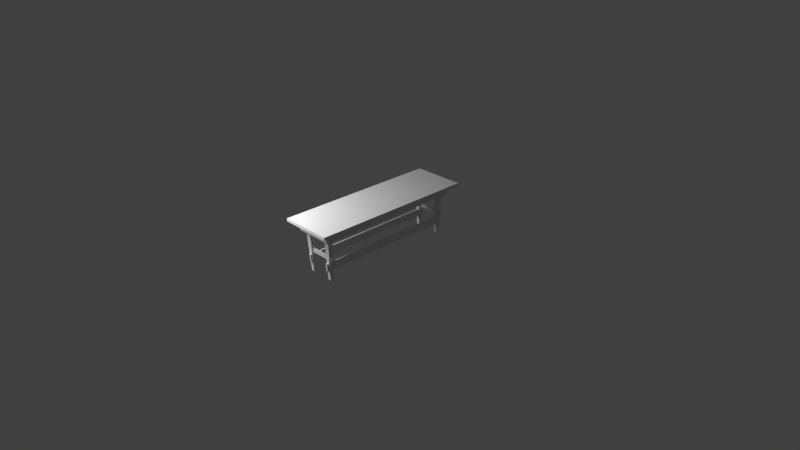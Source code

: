 # Source: table_mortis-tenon_old-dirty.blend  (saved by Blender 2.59.0; exported with 4.5.12 LTS)
import bpy
from mathutils import Matrix  # noqa: F401  (used for matrix-valued properties, if any)

bpy.ops.wm.read_factory_settings(use_empty=True)
scene = bpy.context.scene
scene.name = 'Scene'

# ---- collections
col_collection_1 = bpy.data.collections.new('Collection 1'); scene.collection.children.link(col_collection_1)

# ---- materials (node trees are filled in below, after node groups)
mat_table_mt_old_dirty = bpy.data.materials.new('table_mt_old-dirty')
mat_table_mt_old_dirty.alpha_threshold = 0.0
mat_table_mt_old_dirty.use_transparent_shadow = False
mat_table_mt_old_dirty.roughness = 0.5
mat_table_mt_old_dirty.specular_intensity = 1.0
mat_table_mt_old_dirty.line_color = (0.0, 0.0, 0.0, 1.0)

# ---- material node trees

# ---- world
world_world = bpy.data.worlds.new('World'); scene.world = world_world
world_world.color = (0.05088, 0.05088, 0.05088)
world_world.use_sun_shadow = False
world_world.sun_shadow_jitter_overblur = 0.0
world_world.cycles.sampling_method = 'MANUAL'
world_world.cycles.sample_map_resolution = 256

# ---- cameras
cam_camera = bpy.data.cameras.new('Camera')
cam_camera.clip_end = 100.0
cam_camera.lens = 35.0
cam_camera.ortho_scale = 7.314
cam_camera.dof.focus_distance = 0.0
cam_camera.dof.aperture_fstop = 128.0

# ---- lights
light_lamp = bpy.data.lights.new('Lamp', 'POINT')
light_lamp.transmission_factor = 0.0
light_lamp.cutoff_distance = 30.0
light_lamp.energy = 300.0
light_lamp.shadow_buffer_clip_start = 1.001
light_lamp.shadow_soft_size = 1.0
light_lamp.shadow_maximum_resolution = 0.006
light_lamp.use_absolute_resolution = True
light_lamp.cycles.use_multiple_importance_sampling = False

# ---- meshes
me_table_mt_old_dirty = bpy.data.meshes.new('table_mt_old-dirty')
me_table_mt_old_dirty.from_pydata([(0.7285, -3.275, 1.968), (0.7288, 3.473, 1.968), (-0.7533, -3.274, 1.968), (1.249, 4.004, 2.379), (1.249, -3.85, 2.379), (-1.272, -3.85, 2.379), (-1.272, 4.004, 2.379), (1.249, 4.004, 2.519), (1.249, -3.85, 2.519), (-1.272, -3.85, 2.519), (-1.272, 4.004, 2.519), (-0.9252, 3.624, 2.38), (-0.9252, -3.47, 2.38), (0.9019, -3.47, 2.38), (0.9019, 3.624, 2.38), (-0.9252, 3.624, 1.963), (-0.9252, -3.47, 1.963), (0.9019, -3.47, 1.963), (0.9019, 3.624, 1.963), (-0.754, 3.473, 1.968), (-0.5491, -3.284, 0.838), (-0.5491, -3.259, 0.4762), (-0.6351, -3.259, 0.4762), (-0.6351, -3.284, 0.838), (0.7595, -3.182, 1.151), (0.7476, -3.182, 0.9695), (0.7476, -3.096, 0.9695), (0.7595, -3.096, 1.151), (-0.7442, -3.182, 1.151), (-0.7326, -3.182, 0.9695), (-0.7326, -3.096, 0.9695), (-0.7442, -3.096, 1.151), (0.5249, -3.313, 0.838), (0.5249, -3.288, 0.4762), (0.6109, -3.288, 0.4762), (0.6109, -3.313, 0.838), (-0.7729, 3.381, 1.151), (-0.7757, 3.296, 0.9695), (-0.7757, 3.381, 0.9695), (-0.7729, 3.296, 1.151), (-0.6351, 3.499, 0.838), (-0.6351, 3.48, 0.4762), (-0.5491, 3.48, 0.4762), (-0.5491, 3.499, 0.838), (0.6109, 3.518, 0.838), (0.6109, 3.499, 0.4762), (0.5249, 3.499, 0.4762), (0.5249, 3.518, 0.838), (0.75, 3.381, 1.151), (0.7236, 3.381, 0.9695), (0.7236, 3.296, 0.9695), (0.75, 3.296, 1.151), (-0.754, 3.473, 1.968), (-0.5064, 3.379, 0.002028), (-0.6603, 3.226, 0.002028), (0.4816, -3.028, 0.002028), (0.6355, 3.226, 0.002028), (0.4816, 3.379, 0.002028), (0.4816, 3.226, 0.002028), (0.6355, 3.379, 0.002028), (-0.7527, 3.225, 1.968), (-0.506, 3.473, 1.968), (-0.506, 3.225, 1.968), (0.48, 3.473, 1.968), (-0.753, -3.027, 1.968), (-0.7533, -3.274, 1.968), (-0.5066, -3.274, 1.968), (-0.6603, 3.379, 0.002028), (-0.5064, 3.226, 0.002028), (-0.5064, -3.18, 0.002028), (-0.6603, -3.028, 0.002028), (0.48, -3.025, 1.968), (0.6355, -3.18, 0.002028), (0.48, 3.226, 1.968), (0.7288, 3.226, 1.968), (0.7288, 3.473, 1.968), (-0.6603, -3.18, 0.002028), (-0.5064, -3.028, 0.002028), (0.6355, -3.028, 0.002028), (0.4816, -3.18, 0.002028), (-0.5066, -3.026, 1.968), (0.48, -3.275, 1.968), (0.7285, -3.026, 1.968), (0.7285, -3.275, 1.968)], [], [(18, 14, 13, 17), (17, 13, 12, 16), (12, 11, 15, 16), (14, 18, 15, 11), (7, 3, 6, 10), (9, 10, 6, 5), (4, 8, 9, 5), (3, 7, 8, 4), (10, 9, 8, 7), (0, 2, 19, 1), (5, 6, 11, 12), (14, 11, 6, 3), (3, 4, 13, 14), (4, 5, 12, 13), (31, 28, 24, 27), (31, 27, 26, 30), (25, 24, 28, 29), (30, 26, 25, 29), (21, 20, 23, 22), (26, 27, 24, 25), (28, 31, 30, 29), (32, 33, 34, 35), (48, 49, 38, 36), (23, 20, 43, 40), (41, 22, 23, 40), (21, 22, 41, 42), (20, 21, 42, 43), (41, 40, 43, 42), (44, 45, 46, 47), (44, 47, 32, 35), (32, 47, 46, 33), (46, 45, 34, 33), (45, 44, 35, 34), (38, 37, 39, 36), (51, 50, 49, 48), (51, 48, 36, 39), (37, 50, 51, 39), (38, 49, 50, 37), (68, 54, 67, 53), (59, 56, 58, 57), (76, 70, 77, 69), (55, 78, 72, 79), (65, 64, 70, 76), (64, 80, 77, 70), (81, 71, 55, 79), (71, 82, 78, 55), (66, 65, 76, 69), (80, 66, 69, 77), (83, 81, 79, 72), (82, 83, 72, 78), (62, 60, 54, 68), (61, 62, 68, 53), (74, 73, 58, 56), (75, 74, 56, 59), (63, 75, 59, 57), (52, 61, 53, 67), (73, 63, 57, 58), (60, 52, 67, 54), (2, 16, 15, 19), (0, 1, 18, 17), (2, 0, 17, 16), (19, 15, 18, 1)])
_uv = me_table_mt_old_dirty.uv_layers.new(name='UVTex')
_uv.uv.foreach_set('vector', [0.9269, 0.5864, 0.9269, 0.6365, 0.07521, 0.6365, 0.07521, 0.5864, 0.07521, 0.5864, 0.02491, 0.5864, 0.02491, 0.36, 0.07521, 0.36, 0.07521, 0.3113, 0.9269, 0.3113, 0.9269, 0.36, 0.07521, 0.36, 0.9753, 0.5864, 0.9269, 0.5864, 0.9269, 0.36, 0.9753, 0.36, 0.9725, 0.6678, 0.9904, 0.6678, 0.9904, 0.9687, 0.9725, 0.9687, 0.02941, 0.9687, 0.9725, 0.9687, 0.9725, 0.9873, 0.02941, 0.9873, 0.01311, 0.6678, 0.02941, 0.6678, 0.02941, 0.9687, 0.01311, 0.9687, 0.9725, 0.6502, 0.9725, 0.6678, 0.02941, 0.6678, 0.02941, 0.6502, 0.9725, 0.9687, 0.02941, 0.9687, 0.02941, 0.6678, 0.9725, 0.6678, 0.09943, 0.382, 0.09943, 0.5661, 0.9082, 0.5661, 0.9082, 0.382, 0.02941, 0.9688, 0.9725, 0.9688, 0.9269, 0.9301, 0.07521, 0.9301, 0.9269, 0.7076, 0.9269, 0.9301, 0.9725, 0.9688, 0.9725, 0.6679, 0.9725, 0.6679, 0.02941, 0.6679, 0.07521, 0.7076, 0.9269, 0.7076, 0.02941, 0.6679, 0.02941, 0.9688, 0.07521, 0.9301, 0.07521, 0.7076, 0.5822, 0.1372, 0.5822, 0.1215, 0.7605, 0.1215, 0.7605, 0.1372, 0.5822, 0.1372, 0.7605, 0.1372, 0.7612, 0.1638, 0.5887, 0.1638, 0.7576, 0.09631, 0.7605, 0.1215, 0.5822, 0.1215, 0.5837, 0.09631, 0.5837, 0.08047, 0.7576, 0.08047, 0.7576, 0.09631, 0.5837, 0.09631, 0.7573, 0.2899, 0.7598, 0.2483, 0.7708, 0.2483, 0.7683, 0.2899, 0.7691, 0.09631, 0.772, 0.1215, 0.7605, 0.1215, 0.7576, 0.09631, 0.5822, 0.1215, 0.5707, 0.1215, 0.5722, 0.09631, 0.5837, 0.09631, 0.7598, 0.2483, 0.7573, 0.2899, 0.7683, 0.2899, 0.7708, 0.2483, 0.5822, 0.1215, 0.5837, 0.09631, 0.7576, 0.09631, 0.7605, 0.1215, 0.7598, 0.2395, 0.7598, 0.2483, 0.02129, 0.2483, 0.02129, 0.2395, 0.02373, 0.1979, 0.7573, 0.1979, 0.7598, 0.2395, 0.02129, 0.2395, 0.7573, 0.1873, 0.7573, 0.1979, 0.02373, 0.1979, 0.02373, 0.1873, 0.7598, 0.2483, 0.7573, 0.2899, 0.02373, 0.2899, 0.02129, 0.2483, 0.02373, 0.1979, 0.02129, 0.2395, 0.01028, 0.2395, 0.01273, 0.1979, 0.02129, 0.2395, 0.02373, 0.1979, 0.01273, 0.1979, 0.01028, 0.2395, 0.02129, 0.2395, 0.02129, 0.2483, 0.7598, 0.2483, 0.7598, 0.2395, 0.7598, 0.2483, 0.02129, 0.2483, 0.02373, 0.2899, 0.7573, 0.2899, 0.02373, 0.1873, 0.02373, 0.1979, 0.7573, 0.1979, 0.7573, 0.1873, 0.02373, 0.1979, 0.02129, 0.2395, 0.7598, 0.2395, 0.7573, 0.1979, 0.7576, 0.09631, 0.7691, 0.09631, 0.772, 0.1215, 0.7605, 0.1215, 0.5707, 0.1215, 0.5722, 0.09631, 0.5837, 0.09631, 0.5822, 0.1215, 0.5822, 0.1372, 0.5822, 0.1215, 0.7605, 0.1215, 0.7605, 0.1372, 0.7612, 0.1638, 0.5887, 0.1638, 0.5822, 0.1372, 0.7605, 0.1372, 0.7576, 0.09631, 0.5837, 0.09631, 0.5837, 0.08047, 0.7576, 0.08047, 0.8851, 0.03059, 0.8851, 0.04838, 0.8668, 0.04838, 0.8668, 0.03059, 0.8668, 0.04838, 0.8851, 0.04838, 0.8851, 0.03059, 0.8668, 0.03059, 0.8668, 0.04838, 0.8851, 0.04838, 0.8851, 0.03059, 0.8668, 0.03059, 0.8851, 0.03059, 0.8851, 0.04838, 0.8668, 0.04838, 0.8668, 0.03059, 0.8609, 0.2896, 0.8911, 0.2896, 0.8851, 0.04838, 0.8668, 0.04838, 0.8911, 0.2896, 0.9213, 0.2896, 0.9033, 0.04838, 0.8851, 0.04838, 0.8287, 0.2896, 0.7966, 0.2896, 0.8304, 0.04838, 0.8486, 0.04838, 0.9213, 0.2896, 0.8911, 0.2896, 0.8851, 0.04838, 0.9033, 0.04838, 0.8287, 0.2896, 0.8609, 0.2896, 0.8668, 0.04838, 0.8486, 0.04838, 0.7966, 0.2896, 0.8287, 0.2896, 0.8486, 0.04838, 0.8304, 0.04838, 0.8609, 0.2896, 0.8287, 0.2896, 0.8486, 0.04838, 0.8668, 0.04838, 0.8911, 0.2896, 0.8609, 0.2896, 0.8668, 0.04838, 0.8851, 0.04838, 0.9213, 0.2896, 0.8911, 0.2896, 0.8851, 0.04838, 0.9033, 0.04838, 0.8287, 0.2896, 0.7966, 0.2896, 0.8304, 0.04838, 0.8486, 0.04838, 0.8911, 0.2896, 0.9213, 0.2896, 0.9033, 0.04838, 0.8851, 0.04838, 0.8609, 0.2896, 0.8911, 0.2896, 0.8851, 0.04838, 0.8668, 0.04838, 0.8287, 0.2896, 0.8609, 0.2896, 0.8668, 0.04838, 0.8486, 0.04838, 0.8609, 0.2896, 0.8287, 0.2896, 0.8486, 0.04838, 0.8668, 0.04838, 0.7966, 0.2896, 0.8287, 0.2896, 0.8486, 0.04838, 0.8304, 0.04838, 0.8911, 0.2896, 0.8609, 0.2896, 0.8668, 0.04838, 0.8851, 0.04838, 0.09943, 0.382, 0.07521, 0.36, 0.9269, 0.36, 0.9082, 0.382, 0.09943, 0.5661, 0.9082, 0.5661, 0.9269, 0.5864, 0.07521, 0.5864, 0.09943, 0.382, 0.09943, 0.5661, 0.07521, 0.5864, 0.07521, 0.36, 0.9082, 0.382, 0.9269, 0.36, 0.9269, 0.5864, 0.9082, 0.5661])
me_table_mt_old_dirty.materials.append(mat_table_mt_old_dirty)
me_table_mt_old_dirty.use_remesh_preserve_volume = False
me_table_mt_old_dirty.use_remesh_preserve_attributes = False
me_table_mt_old_dirty.use_mirror_vertex_groups = False
me_table_mt_old_dirty.update()

# ---- objects
ob_lamp = bpy.data.objects.new('Lamp', light_lamp)
ob_camera = bpy.data.objects.new('Camera', cam_camera)
ob_table_mt_old_dirty = bpy.data.objects.new('table_mt_old-dirty', me_table_mt_old_dirty)

# ---- transforms, parenting, visibility, modifiers, constraints
ob_lamp.location = (-1.077, -2.085, 2.291)
ob_lamp.rotation_euler = (0.6503, 0.05522, 1.866)
ob_lamp.lock_rotations_4d = False
ob_lamp.empty_display_type = 'ARROWS'
ob_lamp.color = (0.0, 0.0, 0.0, 0.0)
ob_lamp.lineart.crease_threshold = 0.0
ob_camera.location = (7.481, -6.508, 5.344)
ob_camera.rotation_euler = (1.109, 0.01082, 0.8149)
ob_camera.lock_rotations_4d = False
ob_camera.empty_display_type = 'ARROWS'
ob_camera.color = (0.0, 0.0, 0.0, 0.0)
ob_camera.display_type = 'WIRE'
ob_camera.lineart.crease_threshold = 0.0
ob_table_mt_old_dirty.location = (0.0, 0.0, 0.0)
ob_table_mt_old_dirty.rotation_euler = (0.0, 0.0, 2.384e-07)
ob_table_mt_old_dirty.scale = (0.3179, 0.3179, 0.3179)
ob_table_mt_old_dirty.lock_rotations_4d = False
ob_table_mt_old_dirty.empty_display_type = 'ARROWS'
ob_table_mt_old_dirty.lineart.crease_threshold = 0.0
_vg = ob_table_mt_old_dirty.vertex_groups.new(name='legs')

# ---- collection membership
col_collection_1.objects.link(ob_lamp)
col_collection_1.objects.link(ob_camera)
col_collection_1.objects.link(ob_table_mt_old_dirty)

# ---- scene / render settings (as saved in the file)
scene.camera = ob_camera
scene.frame_start = 1; scene.frame_end = 250; scene.frame_set(1)
scene.render.engine = 'BLENDER_EEVEE_NEXT'
scene.render.image_settings.color_mode = 'RGB'
scene.render.image_settings.compression = 90
scene.render.resolution_percentage = 50
scene.render.dither_intensity = 0.0
scene.render.bake_margin = 2
scene.render.bake_bias = 0.0
scene.cycles.use_denoising = False
scene.cycles.samples = 10
scene.cycles.sampling_pattern = 'TABULATED_SOBOL'
scene.cycles.light_sampling_threshold = 0.0
scene.cycles.use_adaptive_sampling = False
scene.cycles.use_light_tree = False
scene.cycles.blur_glossy = 0.0
scene.cycles.volume_bounces = 1
scene.cycles.pixel_filter_type = 'GAUSSIAN'
scene.cycles.sample_clamp_indirect = 0.0
scene.view_settings.view_transform = 'Standard'
bpy.context.view_layer.update()
